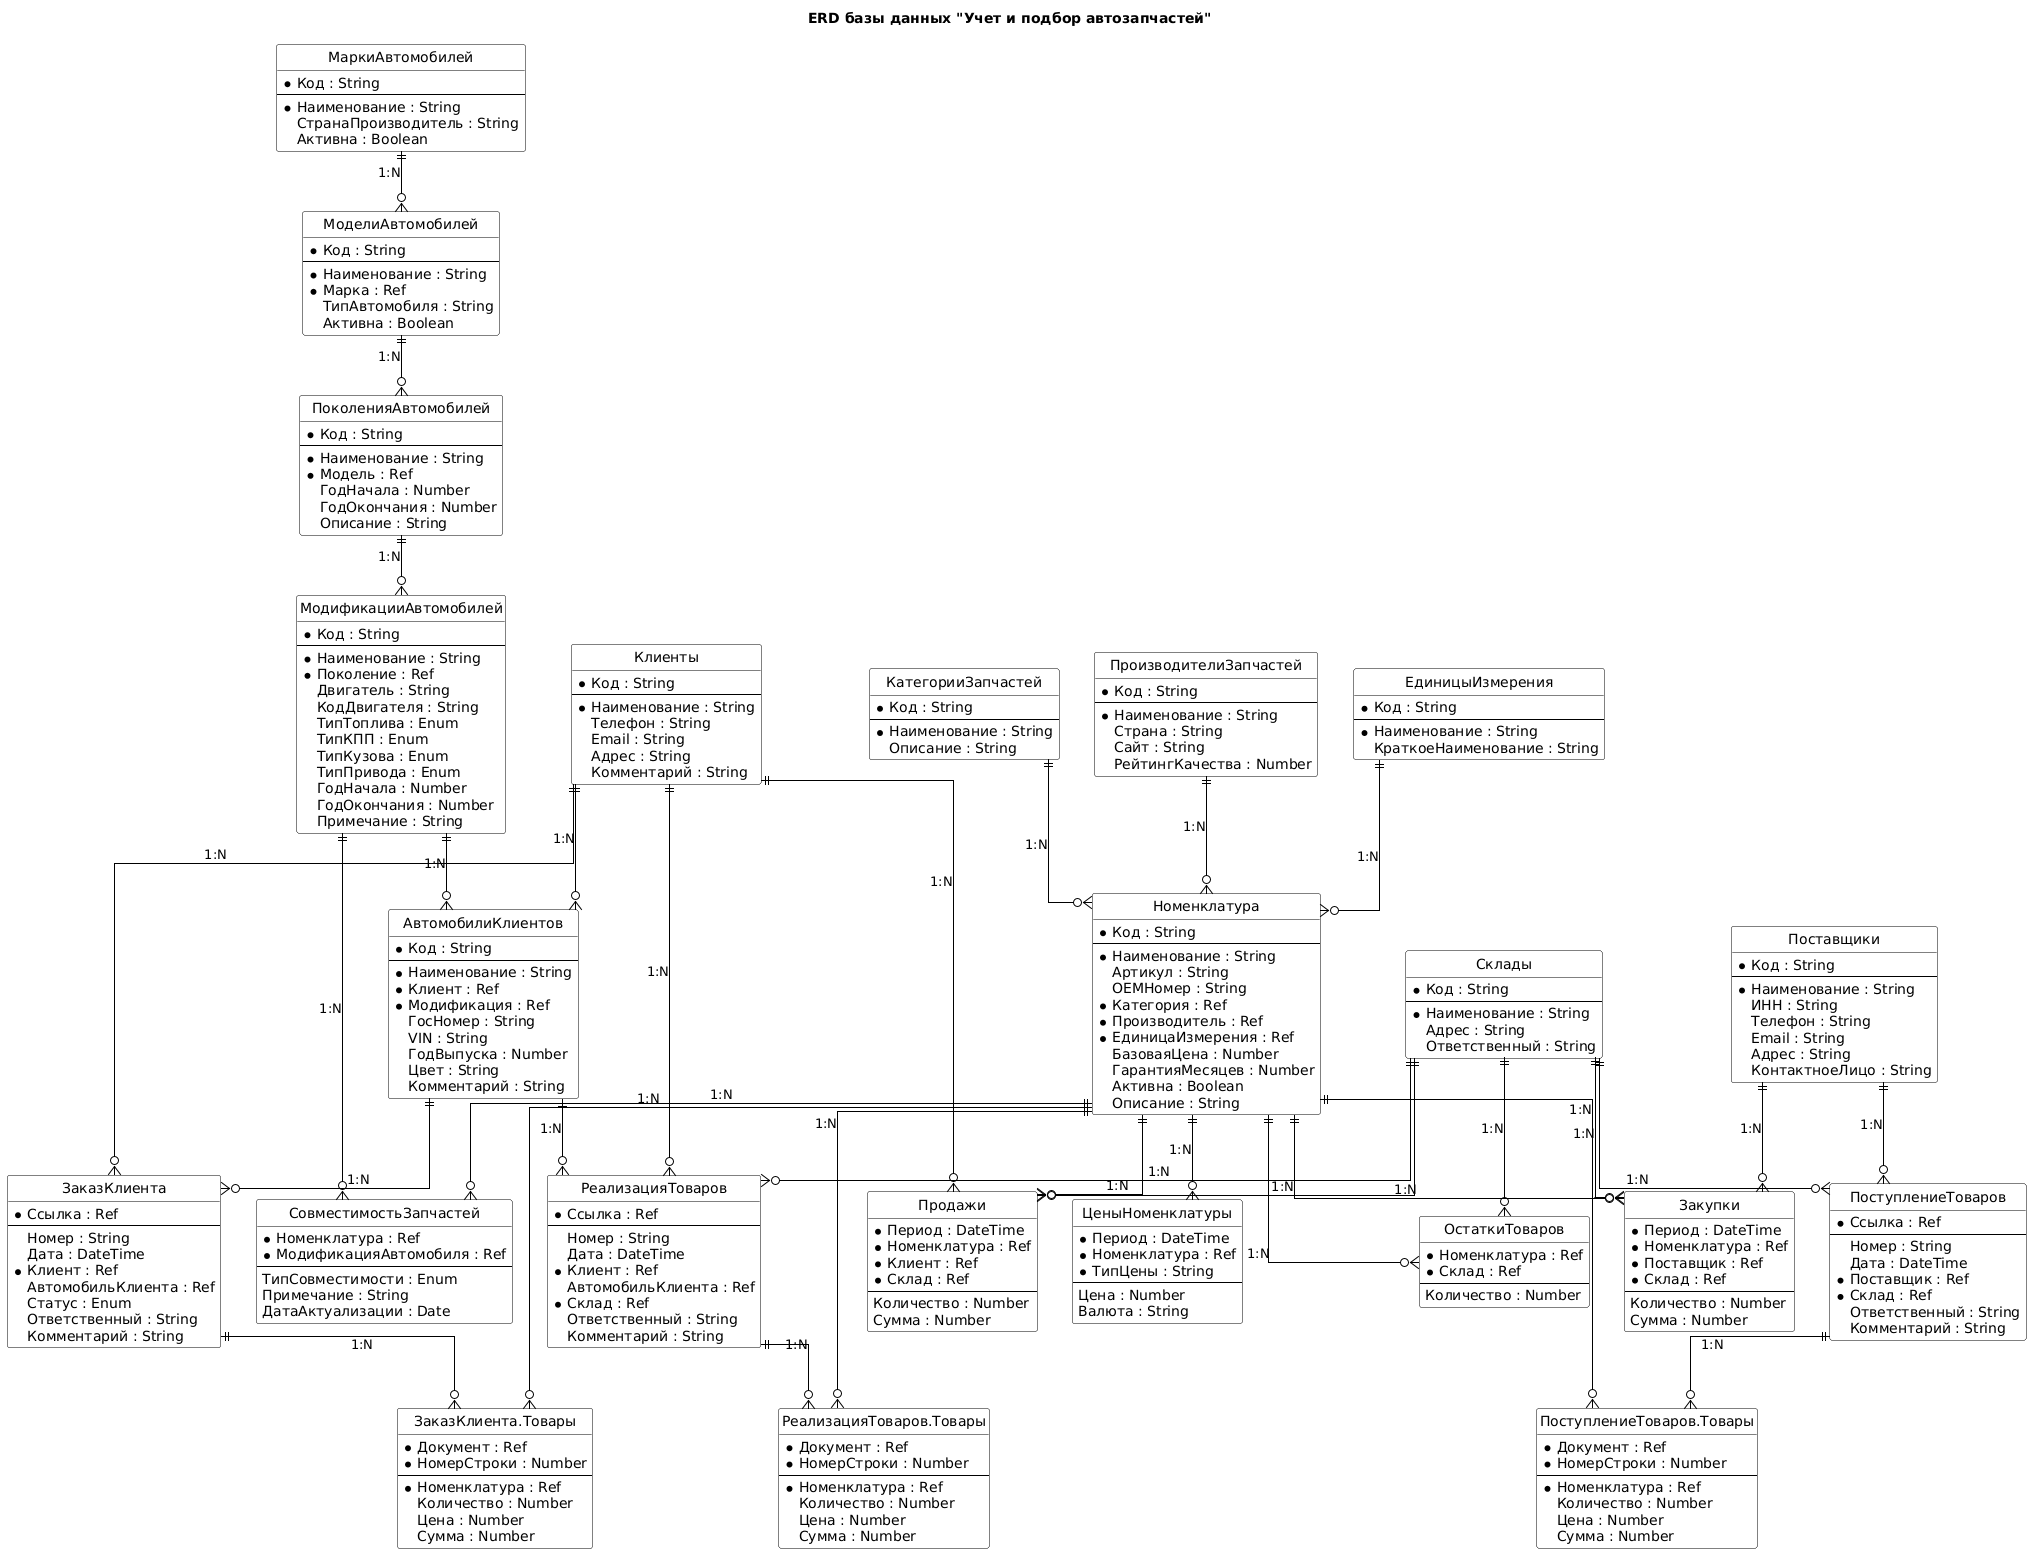

The diagram above was rendered by PlantUML. Its source (embedded in the PNG):
@startuml
title ERD базы данных "Учет и подбор автозапчастей"

hide circle
skinparam linetype ortho
skinparam shadowing false
skinparam class {
    BackgroundColor White
    BorderColor Black
    ArrowColor Black
}

entity "МаркиАвтомобилей" as CarBrands {
    * Код : String
    --
    * Наименование : String
    СтранаПроизводитель : String
    Активна : Boolean
}

entity "МоделиАвтомобилей" as CarModels {
    * Код : String
    --
    * Наименование : String
    * Марка : Ref
    ТипАвтомобиля : String
    Активна : Boolean
}

entity "ПоколенияАвтомобилей" as CarGenerations {
    * Код : String
    --
    * Наименование : String
    * Модель : Ref
    ГодНачала : Number
    ГодОкончания : Number
    Описание : String
}

entity "МодификацииАвтомобилей" as CarModifications {
    * Код : String
    --
    * Наименование : String
    * Поколение : Ref
    Двигатель : String
    КодДвигателя : String
    ТипТоплива : Enum
    ТипКПП : Enum
    ТипКузова : Enum
    ТипПривода : Enum
    ГодНачала : Number
    ГодОкончания : Number
    Примечание : String
}

entity "Клиенты" as Clients {
    * Код : String
    --
    * Наименование : String
    Телефон : String
    Email : String
    Адрес : String
    Комментарий : String
}

entity "АвтомобилиКлиентов" as ClientCars {
    * Код : String
    --
    * Наименование : String
    * Клиент : Ref
    * Модификация : Ref
    ГосНомер : String
    VIN : String
    ГодВыпуска : Number
    Цвет : String
    Комментарий : String
}

entity "КатегорииЗапчастей" as PartCategories {
    * Код : String
    --
    * Наименование : String
    Описание : String
}

entity "ПроизводителиЗапчастей" as PartManufacturers {
    * Код : String
    --
    * Наименование : String
    Страна : String
    Сайт : String
    РейтингКачества : Number
}

entity "ЕдиницыИзмерения" as Units {
    * Код : String
    --
    * Наименование : String
    КраткоеНаименование : String
}

entity "Номенклатура" as Parts {
    * Код : String
    --
    * Наименование : String
    Артикул : String
    OEMНомер : String
    * Категория : Ref
    * Производитель : Ref
    * ЕдиницаИзмерения : Ref
    БазоваяЦена : Number
    ГарантияМесяцев : Number
    Активна : Boolean
    Описание : String
}

entity "СовместимостьЗапчастей" as Compatibility {
    * Номенклатура : Ref
    * МодификацияАвтомобиля : Ref
    --
    ТипСовместимости : Enum
    Примечание : String
    ДатаАктуализации : Date
}

entity "Склады" as Warehouses {
    * Код : String
    --
    * Наименование : String
    Адрес : String
    Ответственный : String
}

entity "Поставщики" as Suppliers {
    * Код : String
    --
    * Наименование : String
    ИНН : String
    Телефон : String
    Email : String
    Адрес : String
    КонтактноеЛицо : String
}

entity "ПоступлениеТоваров" as ReceiptDoc {
    * Ссылка : Ref
    --
    Номер : String
    Дата : DateTime
    * Поставщик : Ref
    * Склад : Ref
    Ответственный : String
    Комментарий : String
}

entity "ПоступлениеТоваров.Товары" as ReceiptLines {
    * Документ : Ref
    * НомерСтроки : Number
    --
    * Номенклатура : Ref
    Количество : Number
    Цена : Number
    Сумма : Number
}

entity "РеализацияТоваров" as SalesDoc {
    * Ссылка : Ref
    --
    Номер : String
    Дата : DateTime
    * Клиент : Ref
    АвтомобильКлиента : Ref
    * Склад : Ref
    Ответственный : String
    Комментарий : String
}

entity "РеализацияТоваров.Товары" as SalesLines {
    * Документ : Ref
    * НомерСтроки : Number
    --
    * Номенклатура : Ref
    Количество : Number
    Цена : Number
    Сумма : Number
}

entity "ЗаказКлиента" as CustomerOrder {
    * Ссылка : Ref
    --
    Номер : String
    Дата : DateTime
    * Клиент : Ref
    АвтомобильКлиента : Ref
    Статус : Enum
    Ответственный : String
    Комментарий : String
}

entity "ЗаказКлиента.Товары" as CustomerOrderLines {
    * Документ : Ref
    * НомерСтроки : Number
    --
    * Номенклатура : Ref
    Количество : Number
    Цена : Number
    Сумма : Number
}

entity "ОстаткиТоваров" as StockBalance {
    * Номенклатура : Ref
    * Склад : Ref
    --
    Количество : Number
}

entity "Продажи" as SalesRegister {
    * Период : DateTime
    * Номенклатура : Ref
    * Клиент : Ref
    * Склад : Ref
    --
    Количество : Number
    Сумма : Number
}

entity "Закупки" as PurchaseRegister {
    * Период : DateTime
    * Номенклатура : Ref
    * Поставщик : Ref
    * Склад : Ref
    --
    Количество : Number
    Сумма : Number
}

entity "ЦеныНоменклатуры" as Prices {
    * Период : DateTime
    * Номенклатура : Ref
    * ТипЦены : String
    --
    Цена : Number
    Валюта : String
}

' Автомобильная структура
CarBrands ||--o{ CarModels : "1:N"
CarModels ||--o{ CarGenerations : "1:N"
CarGenerations ||--o{ CarModifications : "1:N"

' Автомобили клиентов
Clients ||--o{ ClientCars : "1:N"
CarModifications ||--o{ ClientCars : "1:N"

' Номенклатура
PartCategories ||--o{ Parts : "1:N"
PartManufacturers ||--o{ Parts : "1:N"
Units ||--o{ Parts : "1:N"

' Совместимость M:N через регистр
Parts ||--o{ Compatibility : "1:N"
CarModifications ||--o{ Compatibility : "1:N"

' Поступление
Suppliers ||--o{ ReceiptDoc : "1:N"
Warehouses ||--o{ ReceiptDoc : "1:N"
ReceiptDoc ||--o{ ReceiptLines : "1:N"
Parts ||--o{ ReceiptLines : "1:N"

' Реализация
Clients ||--o{ SalesDoc : "1:N"
ClientCars ||--o{ SalesDoc : "1:N"
Warehouses ||--o{ SalesDoc : "1:N"
SalesDoc ||--o{ SalesLines : "1:N"
Parts ||--o{ SalesLines : "1:N"

' Заказ клиента
Clients ||--o{ CustomerOrder : "1:N"
ClientCars ||--o{ CustomerOrder : "1:N"
CustomerOrder ||--o{ CustomerOrderLines : "1:N"
Parts ||--o{ CustomerOrderLines : "1:N"

' Регистры
Parts ||--o{ StockBalance : "1:N"
Warehouses ||--o{ StockBalance : "1:N"

Parts ||--o{ SalesRegister : "1:N"
Clients ||--o{ SalesRegister : "1:N"
Warehouses ||--o{ SalesRegister : "1:N"

Parts ||--o{ PurchaseRegister : "1:N"
Suppliers ||--o{ PurchaseRegister : "1:N"
Warehouses ||--o{ PurchaseRegister : "1:N"

Parts ||--o{ Prices : "1:N"
@enduml